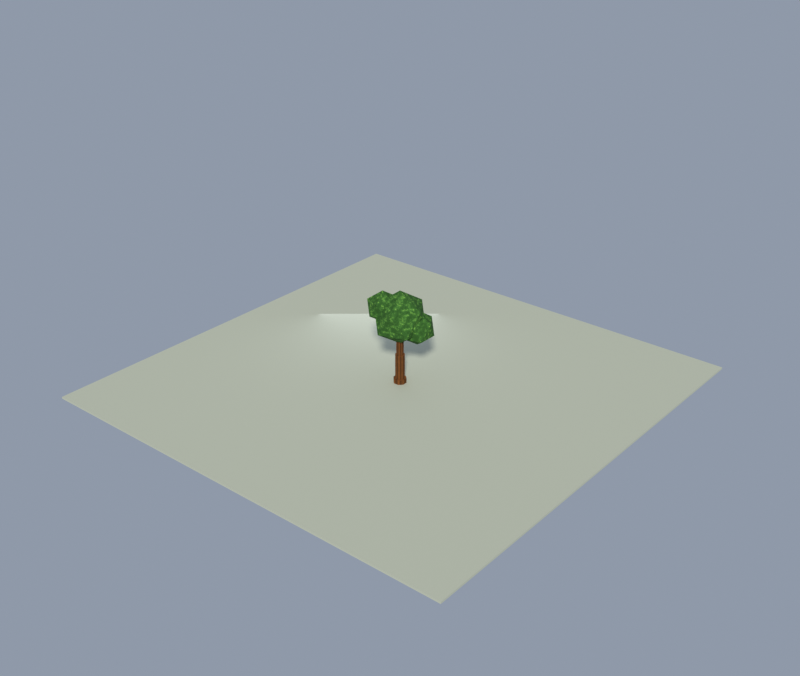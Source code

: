 # Source: tree_round.blend  (saved by Blender 5.2.44; exported with 4.5.12 LTS)
import bpy
from mathutils import Matrix  # noqa: F401  (used for matrix-valued properties, if any)

bpy.ops.wm.read_factory_settings(use_empty=True)
scene = bpy.context.scene
scene.name = 'Scene'

# ---- collections
col_collection = bpy.data.collections.new('Collection'); scene.collection.children.link(col_collection)

# ---- images (referenced by path relative to the original .blend; pixels are not part of the script)
import os
ASSET_DIR = os.environ.get("B2B_ASSET_DIR", "")  # directory of the original .blend (textures are referenced by path, not embedded)
HERE = os.path.dirname(os.path.abspath(__file__))  # packed textures are extracted next to this script under _unpacked/

def load_image(name, relpath, width, height, colorspace="sRGB"):
    """Load a texture the original file referenced (path relative to the .blend, or extracted next to this script)."""
    p = next((c for c in (os.path.join(HERE, relpath), os.path.join(ASSET_DIR, relpath)) if relpath and os.path.exists(c)), "")
    if p:
        img = bpy.data.images.load(p, check_existing=True)
        img.name = name
    else:  # same state as the original file: an image datablock whose file is absent (Cycles renders it pink)
        img = bpy.data.images.new(name, width, height)
        img.source = "FILE"
        img.filepath = "//" + (relpath or name)
    img.colorspace_settings.name = colorspace
    return img
img_km_timber_png = load_image('km_timber.png', '_unpacked/km_timber.c487e341.png', 1024, 1024, 'sRGB')
img_km_foliage_png = load_image('km_foliage.png', '_unpacked/km_foliage.557e61db.png', 1024, 1024, 'sRGB')

# ---- materials (node trees are filled in below, after node groups)
mat_km_timber = bpy.data.materials.new('KM_timber')
mat_km_foliage = bpy.data.materials.new('KM_foliage')
mat_km_ground = bpy.data.materials.new('KM_Ground')

# ---- material node trees
mat_km_timber.use_nodes = True; mat_km_timber.node_tree.nodes.clear()
_N = mat_km_timber.node_tree.nodes; _L = mat_km_timber.node_tree.links
n0 = _N.new('ShaderNodeBsdfPrincipled'); n0.name = 'Principled BSDF'; n0.location = (-200, 100)
n0.inputs[2].default_value = 1.0
n0.inputs[10].default_value = 0.005
n0.inputs[13].default_value = 0.18
n1 = _N.new('ShaderNodeOutputMaterial'); n1.name = 'Material Output'; n1.location = (200, 100)
n2 = _N.new('ShaderNodeTexImage'); n2.name = 'Image Texture'; n2.location = (-400, 200)
n2.image = img_km_timber_png
n2.interpolation = 'Smart'
_L.new(n0.outputs[0], n1.inputs[0])
_L.new(n2.outputs[0], n0.inputs[0])
n1.is_active_output = True
mat_km_foliage.use_nodes = True; mat_km_foliage.node_tree.nodes.clear()
_N = mat_km_foliage.node_tree.nodes; _L = mat_km_foliage.node_tree.links
n0 = _N.new('ShaderNodeBsdfPrincipled'); n0.name = 'Principled BSDF'; n0.location = (-200, 100)
n0.inputs[2].default_value = 1.0
n0.inputs[10].default_value = 0.005
n0.inputs[13].default_value = 0.18
n1 = _N.new('ShaderNodeOutputMaterial'); n1.name = 'Material Output'; n1.location = (200, 100)
n2 = _N.new('ShaderNodeTexImage'); n2.name = 'Image Texture'; n2.location = (-400, 200)
n2.image = img_km_foliage_png
n2.interpolation = 'Smart'
_L.new(n0.outputs[0], n1.inputs[0])
_L.new(n2.outputs[0], n0.inputs[0])
n1.is_active_output = True
mat_km_ground.use_nodes = True; mat_km_ground.node_tree.nodes.clear()
_N = mat_km_ground.node_tree.nodes; _L = mat_km_ground.node_tree.links
n0 = _N.new('ShaderNodeBsdfPrincipled'); n0.name = 'Principled BSDF'; n0.location = (-200, 100)
n0.inputs[0].default_value = (0.44, 0.47, 0.38, 1.0)
n0.inputs[2].default_value = 1.0
n0.inputs[10].default_value = 0.005
n1 = _N.new('ShaderNodeOutputMaterial'); n1.name = 'Material Output'; n1.location = (200, 100)
_L.new(n0.outputs[0], n1.inputs[0])
n1.is_active_output = True

# ---- world
world_km_world = bpy.data.worlds.new('KM_World'); scene.world = world_km_world
world_km_world.use_nodes = True; world_km_world.node_tree.nodes.clear()
_N = world_km_world.node_tree.nodes; _L = world_km_world.node_tree.links
n0 = _N.new('ShaderNodeBackground'); n0.name = 'Background'; n0.location = (-200, 100)
n0.inputs[0].default_value = (0.5, 0.58, 0.72, 1.0)
n0.inputs[1].default_value = 0.55
n1 = _N.new('ShaderNodeOutputWorld'); n1.name = 'World Output'; n1.location = (200, 100)
_L.new(n0.outputs[0], n1.inputs[0])
n1.is_active_output = True

# ---- lights
light_sun = bpy.data.lights.new('Sun', 'SUN')
light_sun.color = (1.0, 0.96, 0.88)
light_sun.angle = 0.1047
light_sun.energy = 3.4
light_fill = bpy.data.lights.new('Fill', 'AREA')
light_fill.color = (0.82, 0.87, 1.0)
light_fill.energy = 140.0
light_fill.size = 8.0

# ---- meshes
me_tree_round = bpy.data.meshes.new('tree_round')
me_tree_round.from_pydata([(0.3742, 0.155, 0.0), (0.155, 0.3742, 0.0), (-0.155, 0.3742, 0.0), (-0.3742, 0.155, 0.0), (-0.3742, -0.155, 0.0), (-0.155, -0.3742, 0.0), (0.155, -0.3742, 0.0), (0.3742, -0.155, 0.0), (0.3742, 0.155, 0.3), (0.155, 0.3742, 0.3), (-0.155, 0.3742, 0.3), (-0.3742, 0.155, 0.3), (-0.3742, -0.155, 0.3), (-0.155, -0.3742, 0.3), (0.155, -0.3742, 0.3), (0.3742, -0.155, 0.3), (0.2772, 0.1148, 0.3), (0.1148, 0.2772, 0.3), (-0.1148, 0.2772, 0.3), (-0.2772, 0.1148, 0.3), (-0.2772, -0.1148, 0.3), (-0.1148, -0.2772, 0.3), (0.1148, -0.2772, 0.3), (0.2772, -0.1148, 0.3), (0.2772, 0.1148, 1.87), (0.1148, 0.2772, 1.87), (-0.1148, 0.2772, 1.87), (-0.2772, 0.1148, 1.87), (-0.2772, -0.1148, 1.87), (-0.1148, -0.2772, 1.87), (0.1148, -0.2772, 1.87), (0.2772, -0.1148, 1.87), (0.2162, 0.08955, 1.87), (0.08955, 0.2162, 1.87), (-0.08955, 0.2162, 1.87), (-0.2162, 0.08955, 1.87), (-0.2162, -0.08955, 1.87), (-0.08955, -0.2162, 1.87), (0.08955, -0.2162, 1.87), (0.2162, -0.08955, 1.87), (0.2162, 0.08955, 3.8), (0.08955, 0.2162, 3.8), (-0.08955, 0.2162, 3.8), (-0.2162, 0.08955, 3.8), (-0.2162, -0.08955, 3.8), (-0.08955, -0.2162, 3.8), (0.08955, -0.2162, 3.8), (0.2162, -0.08955, 3.8), (0.0, 0.0, 2.6), (1.23, -0.8937, 3.54), (-0.4699, -1.446, 3.54), (-1.521, 0.0, 3.54), (-0.4699, 1.446, 3.54), (1.23, 0.8937, 3.54), (0.4699, -1.446, 5.06), (-1.23, -0.8937, 5.06), (-1.23, 0.8937, 5.06), (0.4699, 1.446, 5.06), (1.521, 0.0, 5.06), (0.0, 0.0, 6.0), (0.95, 0.45, 2.65), (1.746, -0.1283, 3.258), (0.646, -0.4857, 3.258), (-0.03387, 0.45, 3.258), (0.646, 1.386, 3.258), (1.746, 1.028, 3.258), (1.254, -0.4857, 4.242), (0.154, -0.1283, 4.242), (0.154, 1.028, 4.242), (1.254, 1.386, 4.242), (1.934, 0.45, 4.242), (0.95, 0.45, 4.85), (-0.85, -0.55, 3.95), (-0.1264, -1.076, 4.503), (-1.126, -1.401, 4.503), (-1.744, -0.55, 4.503), (-1.126, 0.3006, 4.503), (-0.1264, -0.02428, 4.503), (-0.5736, -1.401, 5.397), (-1.574, -1.076, 5.397), (-1.574, -0.02428, 5.397), (-0.5736, 0.3006, 5.397), (0.04442, -0.55, 5.397), (-0.85, -0.55, 5.95)], [], [(7, 6, 5, 4, 3, 2, 1, 0), (8, 9, 10, 11, 12, 13, 14, 15), (0, 1, 9, 8), (1, 2, 10, 9), (2, 3, 11, 10), (3, 4, 12, 11), (4, 5, 13, 12), (5, 6, 14, 13), (6, 7, 15, 14), (7, 0, 8, 15), (23, 22, 21, 20, 19, 18, 17, 16), (24, 25, 26, 27, 28, 29, 30, 31), (16, 17, 25, 24), (17, 18, 26, 25), (18, 19, 27, 26), (19, 20, 28, 27), (20, 21, 29, 28), (21, 22, 30, 29), (22, 23, 31, 30), (23, 16, 24, 31), (39, 38, 37, 36, 35, 34, 33, 32), (40, 41, 42, 43, 44, 45, 46, 47), (32, 33, 41, 40), (33, 34, 42, 41), (34, 35, 43, 42), (35, 36, 44, 43), (36, 37, 45, 44), (37, 38, 46, 45), (38, 39, 47, 46), (39, 32, 40, 47), (48, 49, 50), (49, 48, 53), (48, 50, 51), (48, 51, 52), (48, 52, 53), (49, 53, 58), (50, 49, 54), (51, 50, 55), (52, 51, 56), (53, 52, 57), (49, 58, 54), (50, 54, 55), (51, 55, 56), (52, 56, 57), (53, 57, 58), (54, 58, 59), (55, 54, 59), (56, 55, 59), (57, 56, 59), (58, 57, 59), (60, 61, 62), (61, 60, 65), (60, 62, 63), (60, 63, 64), (60, 64, 65), (61, 65, 70), (62, 61, 66), (63, 62, 67), (64, 63, 68), (65, 64, 69), (61, 70, 66), (62, 66, 67), (63, 67, 68), (64, 68, 69), (65, 69, 70), (66, 70, 71), (67, 66, 71), (68, 67, 71), (69, 68, 71), (70, 69, 71), (72, 73, 74), (73, 72, 77), (72, 74, 75), (72, 75, 76), (72, 76, 77), (73, 77, 82), (74, 73, 78), (75, 74, 79), (76, 75, 80), (77, 76, 81), (73, 82, 78), (74, 78, 79), (75, 79, 80), (76, 80, 81), (77, 81, 82), (78, 82, 83), (79, 78, 83), (80, 79, 83), (81, 80, 83), (82, 81, 83)])
me_tree_round.polygons.foreach_set('material_index', [0, 0, 0, 0, 0, 0, 0, 0, 0, 0, 0, 0, 0, 0, 0, 0, 0, 0, 0, 0, 0, 0, 0, 0, 0, 0, 0, 0, 0, 0, 1, 1, 1, 1, 1, 1, 1, 1, 1, 1, 1, 1, 1, 1, 1, 1, 1, 1, 1, 1, 1, 1, 1, 1, 1, 1, 1, 1, 1, 1, 1, 1, 1, 1, 1, 1, 1, 1, 1, 1, 1, 1, 1, 1, 1, 1, 1, 1, 1, 1, 1, 1, 1, 1, 1, 1, 1, 1, 1, 1])
_uv = me_tree_round.uv_layers.new(name='UVMap')
_uv.uv.foreach_set('vector', [-0.2494, -0.1033, -0.1033, -0.2494, 0.1033, -0.2494, 0.2494, -0.1033, 0.2494, 0.1033, 0.1033, 0.2494, -0.1033, 0.2494, -0.2494, 0.1033, 0.2494, 0.1033, 0.1033, 0.2494, -0.1033, 0.2494, -0.2494, 0.1033, -0.2494, -0.1033, -0.1033, -0.2494, 0.1033, -0.2494, 0.2494, -0.1033, 0.1033, 0.0, -0.1033, 0.0, -0.1033, 0.2, 0.1033, 0.2, 0.1033, 0.0, -0.1033, 0.0, -0.1033, 0.2, 0.1033, 0.2, 0.1033, 0.0, -0.1033, 0.0, -0.1033, 0.2, 0.1033, 0.2, 0.1033, 0.0, -0.1033, 0.0, -0.1033, 0.2, 0.1033, 0.2, 0.1033, 0.0, -0.1033, 0.0, -0.1033, 0.2, 0.1033, 0.2, 0.1033, 0.0, -0.1033, 0.0, -0.1033, 0.2, 0.1033, 0.2, 0.1033, 0.0, -0.1033, 0.0, -0.1033, 0.2, 0.1033, 0.2, 0.1033, 0.0, -0.1033, 0.0, -0.1033, 0.2, 0.1033, 0.2, -0.1848, -0.07654, -0.07654, -0.1848, 0.07654, -0.1848, 0.1848, -0.07654, 0.1848, 0.07654, 0.07654, 0.1848, -0.07654, 0.1848, -0.1848, 0.07654, 0.1848, 0.07654, 0.07654, 0.1848, -0.07654, 0.1848, -0.1848, 0.07654, -0.1848, -0.07654, -0.07654, -0.1848, 0.07654, -0.1848, 0.1848, -0.07654, 0.07654, 0.2, -0.07654, 0.2, -0.07654, 1.247, 0.07654, 1.247, 0.07654, 0.2, -0.07654, 0.2, -0.07654, 1.247, 0.07654, 1.247, 0.07654, 0.2, -0.07654, 0.2, -0.07654, 1.247, 0.07654, 1.247, 0.07654, 0.2, -0.07654, 0.2, -0.07654, 1.247, 0.07654, 1.247, 0.07654, 0.2, -0.07654, 0.2, -0.07654, 1.247, 0.07654, 1.247, 0.07654, 0.2, -0.07654, 0.2, -0.07654, 1.247, 0.07654, 1.247, 0.07654, 0.2, -0.07654, 0.2, -0.07654, 1.247, 0.07654, 1.247, 0.07654, 0.2, -0.07654, 0.2, -0.07654, 1.247, 0.07654, 1.247, -0.1441, -0.0597, -0.0597, -0.1441, 0.0597, -0.1441, 0.1441, -0.0597, 0.1441, 0.0597, 0.0597, 0.1441, -0.0597, 0.1441, -0.1441, 0.0597, 0.1441, 0.0597, 0.0597, 0.1441, -0.0597, 0.1441, -0.1441, 0.0597, -0.1441, -0.0597, -0.0597, -0.1441, 0.0597, -0.1441, 0.1441, -0.0597, 0.0597, 1.247, -0.0597, 1.247, -0.0597, 2.533, 0.0597, 2.533, 0.0597, 1.247, -0.0597, 1.247, -0.0597, 2.533, 0.0597, 2.533, 0.0597, 1.247, -0.0597, 1.247, -0.0597, 2.533, 0.0597, 2.533, 0.0597, 1.247, -0.0597, 1.247, -0.0597, 2.533, 0.0597, 2.533, 0.0597, 1.247, -0.0597, 1.247, -0.0597, 2.533, 0.0597, 2.533, 0.0597, 1.247, -0.0597, 1.247, -0.0597, 2.533, 0.0597, 2.533, 0.0597, 1.247, -0.0597, 1.247, -0.0597, 2.533, 0.0597, 2.533, 0.0597, 1.247, -0.0597, 1.247, -0.0597, 2.533, 0.0597, 2.533, 0.0, 1.052, -0.5958, 2.084, 0.5958, 2.084, 0.5958, 2.084, 0.0, 1.052, -0.5958, 2.084, 0.0, 1.052, -0.5958, 2.084, 0.5958, 2.084, 0.0, 1.052, -0.5958, 2.084, 0.5958, 2.084, 0.0, 1.052, -0.5958, 2.084, 0.5958, 2.084, 0.5958, 2.36, -0.5958, 2.36, 0.0, 3.374, 0.3132, 2.36, -0.8201, 2.36, -0.3132, 3.374, 0.5958, 2.472, -0.5958, 2.472, 1.645e-05, 3.504, 0.5958, 2.472, -0.5958, 2.472, -1.645e-05, 3.504, 0.8201, 2.36, -0.3132, 2.36, 0.3132, 3.374, -1.645e-05, 2.128, -0.5958, 3.16, 0.5958, 3.16, 0.3132, 2.36, -0.3132, 3.374, 0.8201, 3.374, 0.0, 2.36, -0.5958, 3.374, 0.5958, 3.374, -0.3132, 2.36, -0.8201, 3.374, 0.3132, 3.374, 1.645e-05, 2.128, -0.5958, 3.16, 0.5958, 3.16, 0.5958, 1.396, -0.5958, 1.396, 0.0, 2.428, 0.5958, 1.396, -0.5958, 1.396, 0.0, 2.428, 0.5958, 1.396, -0.5958, 1.396, 0.0, 2.428, 0.5958, 1.396, -0.5958, 1.396, 0.0, 2.428, 0.5958, 1.396, -0.5958, 1.396, 0.0, 2.428, -0.695, 1.001, -1.081, 1.669, -0.3095, 1.669, 0.08553, 2.244, -0.3, 1.576, -0.6855, 2.244, -0.1296, 0.5252, -0.5151, 1.193, 0.256, 1.193, 0.615, 0.8055, 0.2294, 1.473, 1.001, 1.473, 0.5096, 1.455, 0.1241, 2.122, 0.8952, 2.122, 0.08553, 2.172, -0.6855, 2.172, -0.3, 2.828, -0.4307, 2.172, -1.164, 2.172, -0.836, 2.828, 0.256, 2.104, -0.5151, 2.104, -0.1296, 2.772, 1.001, 2.17, 0.2294, 2.17, 0.615, 2.838, 1.164, 2.172, 0.4307, 2.172, 0.836, 2.828, -0.615, 1.947, -1.001, 2.615, -0.2294, 2.615, -0.4307, 2.172, -0.836, 2.828, -0.1027, 2.828, 0.3, 2.172, -0.08553, 2.828, 0.6855, 2.828, 0.4307, 2.172, 0.1027, 2.828, 0.836, 2.828, 0.1296, 1.881, -0.256, 2.549, 0.5151, 2.549, -0.2294, 1.028, -1.001, 1.028, -0.615, 1.696, -0.1241, 1.677, -0.8952, 1.677, -0.5096, 2.345, 0.6855, 1.798, -0.08553, 1.798, 0.3, 2.466, 1.081, 1.224, 0.3095, 1.224, 0.695, 1.892, 0.5151, 0.7478, -0.256, 0.7478, 0.1296, 1.416, 0.6522, 1.737, 0.3018, 2.344, 1.003, 2.344, 0.7171, 1.755, 0.3667, 1.148, 0.01619, 1.755, 0.03645, 2.134, -0.314, 2.741, 0.3869, 2.741, -0.6297, 1.792, -0.9802, 2.399, -0.2792, 2.399, -0.4256, 1.182, -0.7761, 1.789, -0.07514, 1.789, 0.7171, 3.002, 0.01619, 3.002, 0.3667, 3.598, 0.7509, 3.002, 0.08427, 3.002, 0.3824, 3.598, 0.3869, 3.165, -0.314, 3.165, 0.03646, 3.773, -0.2792, 3.085, -0.9802, 3.085, -0.6297, 3.692, -0.08427, 3.002, -0.7509, 3.002, -0.3824, 3.598, 0.6297, 2.882, 0.2792, 3.489, 0.9802, 3.489, 0.7509, 3.002, 0.3824, 3.598, 1.049, 3.598, -0.3667, 3.002, -0.7171, 3.598, -0.01619, 3.598, -0.7509, 3.002, -1.049, 3.598, -0.3824, 3.598, -0.03644, 2.963, -0.3869, 3.57, 0.314, 3.57, 0.9802, 1.994, 0.2792, 1.994, 0.6297, 2.601, 0.7761, 1.385, 0.07514, 1.385, 0.4256, 1.992, -0.01619, 1.351, -0.7171, 1.351, -0.3667, 1.958, -0.3018, 1.939, -1.003, 1.939, -0.6522, 2.546, 0.314, 2.337, -0.3869, 2.337, -0.03645, 2.944])
me_tree_round.materials.append(mat_km_timber)
me_tree_round.materials.append(mat_km_foliage)
me_tree_round.update()
me_ground = bpy.data.meshes.new('Ground')
me_ground.from_pydata([(-14.0, -14.0, -0.12), (14.0, -14.0, -0.12), (-14.0, 14.0, -0.12), (14.0, 14.0, -0.12), (-14.0, -14.0, 0.0), (14.0, -14.0, 0.0), (-14.0, 14.0, 0.0), (14.0, 14.0, 0.0)], [], [(0, 1, 3, 2), (4, 6, 7, 5), (0, 4, 5, 1), (2, 3, 7, 6), (0, 2, 6, 4), (1, 5, 7, 3)])
me_ground.materials.append(mat_km_ground)
me_ground.update()

# ---- objects
ob_tree_round = bpy.data.objects.new('tree_round', me_tree_round)
ob_sun = bpy.data.objects.new('Sun', light_sun)
ob_fill = bpy.data.objects.new('Fill', light_fill)
ob_ground = bpy.data.objects.new('Ground', me_ground)

# ---- transforms, parenting, visibility, modifiers, constraints
ob_tree_round.location = (0.0, 0.0, 0.0)
ob_sun.location = (0.0, 0.0, 0.0)
ob_sun.rotation_euler = (0.9425, 0.0, 0.6632)
ob_fill.location = (-6.0, 5.0, 3.5)
ob_fill.rotation_euler = (1.134, 0.0, -2.443)
ob_ground.location = (0.0, 0.0, 0.0)

# ---- collection membership
col_collection.objects.link(ob_tree_round)
col_collection.objects.link(ob_sun)
col_collection.objects.link(ob_fill)
col_collection.objects.link(ob_ground)

# ---- scene / render settings (as saved in the file)
scene.frame_start = 1; scene.frame_end = 250; scene.frame_set(1)
scene.render.engine = 'BLENDER_EEVEE_NEXT'
scene.render.resolution_x = 900
scene.render.resolution_y = 760
scene.render.bake_bias = 0.0
scene.render.bake_samples = 0
scene.render.compositor_device = 'GPU'
scene.eevee.use_volume_custom_range = False
scene.eevee.fast_gi_thickness_near = 0.1
scene.eevee.fast_gi_thickness_far = 0.0
scene.eevee.ray_tracing_options.screen_trace_thickness = 0.1
scene.view_settings.view_transform = 'Standard'
bpy.context.view_layer.update()

# ---- added for rendering (the .blend has no active camera): camera
cam_auto = bpy.data.cameras.new('AutoCamera')
cam_auto.lens = 50.0
cam_auto.sensor_width = 36.0
cam_auto.clip_end = 1000.0
ob_auto_camera = bpy.data.objects.new('AutoCamera', cam_auto)
scene.collection.objects.link(ob_auto_camera)
ob_auto_camera.location = (37.072, -44.4864, 32.5976)
ob_auto_camera.rotation_euler = (1.09748, -7.21219e-08, 0.694738)
scene.camera = ob_auto_camera
bpy.context.view_layer.update()
